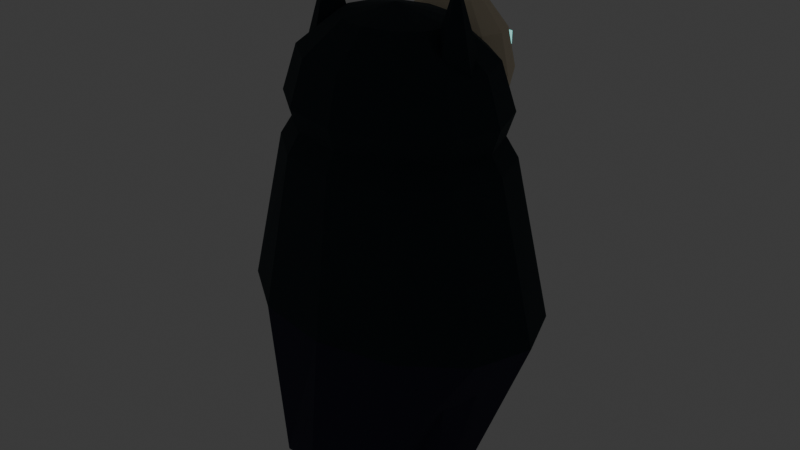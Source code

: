 # Source: Enemy_Shade.blend  (saved by Blender 5.3.31; exported with 4.5.12 LTS)
import bpy
from mathutils import Matrix  # noqa: F401  (used for matrix-valued properties, if any)

bpy.ops.wm.read_factory_settings(use_empty=True)
scene = bpy.context.scene
scene.name = 'Scene'

# ---- collections
col_collection = bpy.data.collections.new('Collection'); scene.collection.children.link(col_collection)

# ---- images (referenced by path relative to the original .blend; pixels are not part of the script)
import os
ASSET_DIR = os.environ.get("B2B_ASSET_DIR", "")  # directory of the original .blend (textures are referenced by path, not embedded)
HERE = os.path.dirname(os.path.abspath(__file__))  # packed textures are extracted next to this script under _unpacked/

def load_image(name, relpath, width, height, colorspace="sRGB"):
    """Load a texture the original file referenced (path relative to the .blend, or extracted next to this script)."""
    p = next((c for c in (os.path.join(HERE, relpath), os.path.join(ASSET_DIR, relpath)) if relpath and os.path.exists(c)), "")
    if p:
        img = bpy.data.images.load(p, check_existing=True)
        img.name = name
    else:  # same state as the original file: an image datablock whose file is absent (Cycles renders it pink)
        img = bpy.data.images.new(name, width, height)
        img.source = "FILE"
        img.filepath = "//" + (relpath or name)
    img.colorspace_settings.name = colorspace
    return img
img_art1palette_basecolor_128_png = load_image('Art1Palette_BaseColor_128.png', '_unpacked/Art1Palette_BaseColor_128.dad27d6c.png', 128, 64, 'sRGB')

# ---- materials (node trees are filled in below, after node groups)
mat_art1surface = bpy.data.materials.new('Art1Surface')
mat_art1glow = bpy.data.materials.new('Art1Glow')

# ---- material node trees
mat_art1surface.use_nodes = True; mat_art1surface.node_tree.nodes.clear()
_N = mat_art1surface.node_tree.nodes; _L = mat_art1surface.node_tree.links
n0 = _N.new('ShaderNodeBsdfPrincipled'); n0.name = 'Principled BSDF'; n0.location = (-200, 100)
n0.inputs[2].default_value = 0.85
n0.inputs[10].default_value = 0.005
n1 = _N.new('ShaderNodeOutputMaterial'); n1.name = 'Material Output'; n1.location = (200, 100)
n2 = _N.new('ShaderNodeTexImage'); n2.name = 'Image Texture'; n2.location = (0, 0)
n2.image = img_art1palette_basecolor_128_png
n2.interpolation = 'Closest'
_L.new(n0.outputs[0], n1.inputs[0])
_L.new(n2.outputs[0], n0.inputs[0])
n1.is_active_output = True
mat_art1glow.use_nodes = True; mat_art1glow.node_tree.nodes.clear()
_N = mat_art1glow.node_tree.nodes; _L = mat_art1glow.node_tree.links
n0 = _N.new('ShaderNodeBsdfPrincipled'); n0.name = 'Principled BSDF'; n0.location = (-200, 100)
n0.inputs[2].default_value = 0.85
n0.inputs[10].default_value = 0.005
n0.inputs[28].default_value = 1.0
n1 = _N.new('ShaderNodeOutputMaterial'); n1.name = 'Material Output'; n1.location = (200, 100)
n2 = _N.new('ShaderNodeTexImage'); n2.name = 'Image Texture'; n2.location = (0, 0)
n2.image = img_art1palette_basecolor_128_png
n2.interpolation = 'Closest'
_L.new(n0.outputs[0], n1.inputs[0])
_L.new(n2.outputs[0], n0.inputs[0])
_L.new(n2.outputs[0], n0.inputs[27])
n1.is_active_output = True

# ---- world
world_world = bpy.data.worlds.new('World'); scene.world = world_world
world_world.use_nodes = True; world_world.node_tree.nodes.clear()
_N = world_world.node_tree.nodes; _L = world_world.node_tree.links
n0 = _N.new('ShaderNodeOutputWorld'); n0.name = 'World Output'; n0.location = (200, 100)
n1 = _N.new('ShaderNodeBackground'); n1.name = 'Background'; n1.location = (-200, 100)
n1.inputs[0].default_value = (0.05088, 0.05088, 0.05088, 1.0)
_L.new(n1.outputs[0], n0.inputs[0])
n0.is_active_output = True
world_world.color = (0.05088, 0.05088, 0.05088)
world_world.sun_shadow_jitter_overblur = 0.0

# ---- meshes
me_mantlemesh = bpy.data.meshes.new('MantleMesh')
me_mantlemesh.from_pydata([(-0.25, 2.186e-08, -0.49), (-0.2165, -0.16, -0.415), (-0.125, -0.2771, -0.49), (-2.798e-08, -0.32, -0.415), (0.125, -0.2771, -0.49), (0.2165, -0.16, -0.415), (0.25, -2.186e-08, -0.49), (0.2165, 0.16, -0.415), (0.125, 0.2771, -0.49), (2.798e-08, 0.32, -0.415), (-0.125, 0.2771, -0.49), (-0.2165, 0.16, -0.415), (-0.4, 3.497e-08, -0.11), (-0.3464, -0.145, -0.11), (-0.2, -0.2511, -0.11), (-2.535e-08, -0.29, -0.11), (0.2, -0.2511, -0.11), (0.3464, -0.145, -0.11), (0.4, -3.497e-08, -0.11), (0.3464, 0.145, -0.11), (0.2, 0.2511, -0.11), (2.535e-08, 0.29, -0.11), (-0.2, 0.2511, -0.11), (-0.3464, 0.145, -0.11), (-0.3, 2.623e-08, 0.29), (-0.2598, -0.12, 0.29), (-0.15, -0.2078, 0.29), (-2.098e-08, -0.24, 0.29), (0.15, -0.2078, 0.29), (0.2598, -0.12, 0.29), (0.3, -2.623e-08, 0.29), (0.2598, 0.12, 0.29), (0.15, 0.2078, 0.29), (2.098e-08, 0.24, 0.29), (-0.15, 0.2078, 0.29), (-0.2598, 0.12, 0.29), (-0.16, 1.399e-08, 0.5), (-0.1386, -0.07, 0.5), (-0.08, -0.1212, 0.5), (-1.224e-08, -0.14, 0.5), (0.08, -0.1212, 0.5), (0.1386, -0.07, 0.5), (0.16, -1.399e-08, 0.5), (0.1386, 0.07, 0.5), (0.08, 0.1212, 0.5), (1.224e-08, 0.14, 0.5), (-0.08, 0.1212, 0.5), (-0.1386, 0.07, 0.5), (0.0, 0.0, 0.63), (-1.005e-08, -0.115, 0.5992), (-1.741e-08, -0.1992, 0.515), (-2.011e-08, -0.23, 0.4), (-1.741e-08, -0.1992, 0.285), (-1.005e-08, -0.115, 0.2008), (0.0, 0.0, 0.17), (-0.0725, -0.09959, 0.5992), (-0.1256, -0.1725, 0.515), (-0.145, -0.1992, 0.4), (-0.1256, -0.1725, 0.285), (-0.0725, -0.09959, 0.2008), (-0.1256, -0.0575, 0.5992), (-0.2175, -0.09959, 0.515), (-0.2511, -0.115, 0.4), (-0.2175, -0.09959, 0.285), (-0.1256, -0.0575, 0.2008), (-0.145, 1.268e-08, 0.5992), (-0.2511, 2.881e-08, 0.515), (-0.29, 2.535e-08, 0.4), (-0.2511, 2.881e-08, 0.285), (-0.145, 1.268e-08, 0.2008), (-0.1256, 0.0575, 0.5992), (-0.2175, 0.09959, 0.515), (-0.2511, 0.115, 0.4), (-0.2175, 0.09959, 0.285), (-0.1256, 0.0575, 0.2008), (-0.0725, 0.09959, 0.5992), (-0.1256, 0.1725, 0.515), (-0.145, 0.1992, 0.4), (-0.1256, 0.1725, 0.285), (-0.0725, 0.09959, 0.2008), (1.005e-08, 0.115, 0.5992), (4.334e-08, 0.1992, 0.515), (2.011e-08, 0.23, 0.4), (4.334e-08, 0.1992, 0.285), (1.005e-08, 0.115, 0.2008), (0.0725, 0.09959, 0.5992), (0.1256, 0.1725, 0.515), (0.145, 0.1992, 0.4), (0.1256, 0.1725, 0.285), (0.0725, 0.09959, 0.2008), (0.1256, 0.0575, 0.5992), (0.2175, 0.09959, 0.515), (0.2511, 0.115, 0.4), (0.2175, 0.09959, 0.285), (0.1256, 0.0575, 0.2008), (0.145, -1.268e-08, 0.5992), (0.2511, -4.252e-08, 0.515), (0.29, -2.535e-08, 0.4), (0.2511, -4.252e-08, 0.285), (0.145, -1.268e-08, 0.2008), (0.1256, -0.0575, 0.5992), (0.2175, -0.09959, 0.515), (0.2511, -0.115, 0.4), (0.2175, -0.09959, 0.285), (0.1256, -0.0575, 0.2008), (0.0725, -0.09959, 0.5992), (0.1256, -0.1725, 0.515), (0.145, -0.1992, 0.4), (0.1256, -0.1725, 0.285), (0.0725, -0.09959, 0.2008)], [], [(11, 10, 9, 8, 7, 6, 5, 4, 3, 2, 1, 0), (0, 1, 13, 12), (1, 2, 14, 13), (2, 3, 15, 14), (3, 4, 16, 15), (4, 5, 17, 16), (5, 6, 18, 17), (6, 7, 19, 18), (7, 8, 20, 19), (8, 9, 21, 20), (9, 10, 22, 21), (10, 11, 23, 22), (11, 0, 12, 23), (12, 13, 25, 24), (13, 14, 26, 25), (14, 15, 27, 26), (15, 16, 28, 27), (16, 17, 29, 28), (17, 18, 30, 29), (18, 19, 31, 30), (19, 20, 32, 31), (20, 21, 33, 32), (21, 22, 34, 33), (22, 23, 35, 34), (23, 12, 24, 35), (24, 25, 37, 36), (25, 26, 38, 37), (26, 27, 39, 38), (27, 28, 40, 39), (28, 29, 41, 40), (29, 30, 42, 41), (30, 31, 43, 42), (31, 32, 44, 43), (32, 33, 45, 44), (33, 34, 46, 45), (34, 35, 47, 46), (35, 24, 36, 47), (36, 37, 38, 39, 40, 41, 42, 43, 44, 45, 46, 47), (51, 50, 56, 57), (49, 48, 55), (54, 53, 59), (52, 51, 57, 58), (50, 49, 55, 56), (53, 52, 58, 59), (54, 59, 64), (58, 57, 62, 63), (56, 55, 60, 61), (59, 58, 63, 64), (57, 56, 61, 62), (55, 48, 60), (54, 64, 69), (63, 62, 67, 68), (61, 60, 65, 66), (64, 63, 68, 69), (62, 61, 66, 67), (60, 48, 65), (68, 67, 72, 73), (66, 65, 70, 71), (69, 68, 73, 74), (67, 66, 71, 72), (65, 48, 70), (54, 69, 74), (71, 70, 75, 76), (74, 73, 78, 79), (72, 71, 76, 77), (70, 48, 75), (54, 74, 79), (73, 72, 77, 78), (79, 78, 83, 84), (77, 76, 81, 82), (75, 48, 80), (54, 79, 84), (78, 77, 82, 83), (76, 75, 80, 81), (84, 83, 88, 89), (82, 81, 86, 87), (80, 48, 85), (54, 84, 89), (83, 82, 87, 88), (81, 80, 85, 86), (89, 88, 93, 94), (87, 86, 91, 92), (85, 48, 90), (54, 89, 94), (88, 87, 92, 93), (86, 85, 90, 91), (94, 93, 98, 99), (92, 91, 96, 97), (90, 48, 95), (54, 94, 99), (93, 92, 97, 98), (91, 90, 95, 96), (97, 96, 101, 102), (95, 48, 100), (54, 99, 104), (98, 97, 102, 103), (96, 95, 100, 101), (99, 98, 103, 104), (100, 48, 105), (54, 104, 109), (103, 102, 107, 108), (101, 100, 105, 106), (104, 103, 108, 109), (102, 101, 106, 107), (54, 109, 53), (108, 107, 51, 52), (106, 105, 49, 50), (109, 108, 52, 53), (107, 106, 50, 51), (105, 48, 49)])
_uv = me_mantlemesh.uv_layers.new(name='UVMap')
_uv.uv.foreach_set('vector', [0.0625, 0.625, 0.0625, 0.625, 0.0625, 0.625, 0.0625, 0.625, 0.0625, 0.625, 0.0625, 0.625, 0.0625, 0.625, 0.0625, 0.625, 0.0625, 0.625, 0.0625, 0.625, 0.0625, 0.625, 0.0625, 0.625, 0.0625, 0.625, 0.0625, 0.625, 0.0625, 0.625, 0.0625, 0.625, 0.0625, 0.625, 0.0625, 0.625, 0.0625, 0.625, 0.0625, 0.625, 0.0625, 0.625, 0.0625, 0.625, 0.0625, 0.625, 0.0625, 0.625, 0.0625, 0.625, 0.0625, 0.625, 0.0625, 0.625, 0.0625, 0.625, 0.0625, 0.625, 0.0625, 0.625, 0.0625, 0.625, 0.0625, 0.625, 0.0625, 0.625, 0.0625, 0.625, 0.0625, 0.625, 0.0625, 0.625, 0.0625, 0.625, 0.0625, 0.625, 0.0625, 0.625, 0.0625, 0.625, 0.0625, 0.625, 0.0625, 0.625, 0.0625, 0.625, 0.0625, 0.625, 0.0625, 0.625, 0.0625, 0.625, 0.0625, 0.625, 0.0625, 0.625, 0.0625, 0.625, 0.0625, 0.625, 0.0625, 0.625, 0.0625, 0.625, 0.0625, 0.625, 0.0625, 0.625, 0.0625, 0.625, 0.0625, 0.625, 0.0625, 0.625, 0.0625, 0.625, 0.0625, 0.625, 0.0625, 0.625, 0.6875, 0.125, 0.6875, 0.125, 0.6875, 0.125, 0.6875, 0.125, 0.6875, 0.125, 0.6875, 0.125, 0.6875, 0.125, 0.6875, 0.125, 0.6875, 0.125, 0.6875, 0.125, 0.6875, 0.125, 0.6875, 0.125, 0.6875, 0.125, 0.6875, 0.125, 0.6875, 0.125, 0.6875, 0.125, 0.6875, 0.125, 0.6875, 0.125, 0.6875, 0.125, 0.6875, 0.125, 0.6875, 0.125, 0.6875, 0.125, 0.6875, 0.125, 0.6875, 0.125, 0.6875, 0.125, 0.6875, 0.125, 0.6875, 0.125, 0.6875, 0.125, 0.6875, 0.125, 0.6875, 0.125, 0.6875, 0.125, 0.6875, 0.125, 0.6875, 0.125, 0.6875, 0.125, 0.6875, 0.125, 0.6875, 0.125, 0.6875, 0.125, 0.6875, 0.125, 0.6875, 0.125, 0.6875, 0.125, 0.6875, 0.125, 0.6875, 0.125, 0.6875, 0.125, 0.6875, 0.125, 0.6875, 0.125, 0.6875, 0.125, 0.6875, 0.125, 0.6875, 0.125, 0.6875, 0.125, 0.6875, 0.125, 0.6875, 0.125, 0.6875, 0.125, 0.6875, 0.125, 0.6875, 0.125, 0.6875, 0.125, 0.6875, 0.125, 0.6875, 0.125, 0.6875, 0.125, 0.6875, 0.125, 0.6875, 0.125, 0.6875, 0.125, 0.6875, 0.125, 0.6875, 0.125, 0.6875, 0.125, 0.6875, 0.125, 0.6875, 0.125, 0.6875, 0.125, 0.6875, 0.125, 0.6875, 0.125, 0.6875, 0.125, 0.6875, 0.125, 0.6875, 0.125, 0.6875, 0.125, 0.6875, 0.125, 0.6875, 0.125, 0.6875, 0.125, 0.6875, 0.125, 0.6875, 0.125, 0.6875, 0.125, 0.6875, 0.125, 0.6875, 0.125, 0.6875, 0.125, 0.6875, 0.125, 0.6875, 0.125, 0.6875, 0.125, 0.6875, 0.125, 0.6875, 0.125, 0.6875, 0.125, 0.6875, 0.125, 0.6875, 0.125, 0.6875, 0.125, 0.6875, 0.125, 0.6875, 0.125, 0.6875, 0.125, 0.6875, 0.125, 0.6875, 0.125, 0.6875, 0.125, 0.6875, 0.125, 0.6875, 0.125, 0.6875, 0.125, 0.6875, 0.125, 0.6875, 0.125, 0.6875, 0.125, 0.6875, 0.125, 0.6875, 0.125, 0.6875, 0.125, 0.6875, 0.125, 0.6875, 0.125, 0.6875, 0.125, 0.6875, 0.125, 0.6875, 0.125, 0.6875, 0.125, 0.6875, 0.125, 0.6875, 0.125, 0.6875, 0.125, 0.6875, 0.125, 0.6875, 0.125, 0.6875, 0.125, 0.6875, 0.125, 0.6875, 0.125, 0.6875, 0.125, 0.6875, 0.125, 0.6875, 0.125, 0.6875, 0.125, 0.6875, 0.125, 0.6875, 0.125, 0.6875, 0.125, 0.6875, 0.125, 0.6875, 0.125, 0.6875, 0.125, 0.6875, 0.125, 0.6875, 0.125, 0.6875, 0.125, 0.6875, 0.125, 0.6875, 0.125, 0.6875, 0.125, 0.6875, 0.125, 0.6875, 0.125, 0.6875, 0.125, 0.6875, 0.125, 0.6875, 0.125, 0.6875, 0.125, 0.6875, 0.125, 0.6875, 0.125, 0.6875, 0.125, 0.6875, 0.125, 0.6875, 0.125, 0.6875, 0.125, 0.6875, 0.125, 0.6875, 0.125, 0.6875, 0.125, 0.6875, 0.125, 0.6875, 0.125, 0.6875, 0.125, 0.6875, 0.125, 0.6875, 0.125, 0.6875, 0.125, 0.6875, 0.125, 0.6875, 0.125, 0.6875, 0.125, 0.6875, 0.125, 0.6875, 0.125, 0.6875, 0.125, 0.6875, 0.125, 0.6875, 0.125, 0.6875, 0.125, 0.6875, 0.125, 0.6875, 0.125, 0.6875, 0.125, 0.6875, 0.125, 0.6875, 0.125, 0.6875, 0.125, 0.6875, 0.125, 0.6875, 0.125, 0.6875, 0.125, 0.6875, 0.125, 0.6875, 0.125, 0.6875, 0.125, 0.6875, 0.125, 0.6875, 0.125, 0.6875, 0.125, 0.6875, 0.125, 0.6875, 0.125, 0.6875, 0.125, 0.6875, 0.125, 0.6875, 0.125, 0.6875, 0.125, 0.6875, 0.125, 0.6875, 0.125, 0.6875, 0.125, 0.6875, 0.125, 0.6875, 0.125, 0.6875, 0.125, 0.6875, 0.125, 0.6875, 0.125, 0.6875, 0.125, 0.6875, 0.125, 0.6875, 0.125, 0.6875, 0.125, 0.6875, 0.125, 0.6875, 0.125, 0.6875, 0.125, 0.6875, 0.125, 0.6875, 0.125, 0.6875, 0.125, 0.6875, 0.125, 0.6875, 0.125, 0.6875, 0.125, 0.6875, 0.125, 0.6875, 0.125, 0.6875, 0.125, 0.6875, 0.125, 0.6875, 0.125, 0.6875, 0.125, 0.6875, 0.125, 0.6875, 0.125, 0.6875, 0.125, 0.6875, 0.125, 0.6875, 0.125, 0.6875, 0.125, 0.6875, 0.125, 0.6875, 0.125, 0.6875, 0.125, 0.6875, 0.125, 0.6875, 0.125, 0.6875, 0.125, 0.6875, 0.125, 0.6875, 0.125, 0.6875, 0.125, 0.6875, 0.125, 0.6875, 0.125, 0.6875, 0.125, 0.6875, 0.125, 0.6875, 0.125, 0.6875, 0.125, 0.6875, 0.125, 0.6875, 0.125, 0.6875, 0.125, 0.6875, 0.125, 0.6875, 0.125, 0.6875, 0.125, 0.6875, 0.125, 0.6875, 0.125, 0.6875, 0.125, 0.6875, 0.125, 0.6875, 0.125, 0.6875, 0.125, 0.6875, 0.125, 0.6875, 0.125, 0.6875, 0.125, 0.6875, 0.125, 0.6875, 0.125, 0.6875, 0.125, 0.6875, 0.125, 0.6875, 0.125, 0.6875, 0.125, 0.6875, 0.125, 0.6875, 0.125, 0.6875, 0.125, 0.6875, 0.125, 0.6875, 0.125, 0.6875, 0.125, 0.6875, 0.125, 0.6875, 0.125, 0.6875, 0.125, 0.6875, 0.125, 0.6875, 0.125, 0.6875, 0.125, 0.6875, 0.125, 0.6875, 0.125, 0.6875, 0.125, 0.6875, 0.125, 0.6875, 0.125, 0.6875, 0.125, 0.6875, 0.125, 0.6875, 0.125, 0.6875, 0.125, 0.6875, 0.125, 0.6875, 0.125, 0.6875, 0.125, 0.6875, 0.125, 0.6875, 0.125, 0.6875, 0.125, 0.6875, 0.125, 0.6875, 0.125, 0.6875, 0.125, 0.6875, 0.125, 0.6875, 0.125, 0.6875, 0.125, 0.6875, 0.125, 0.6875, 0.125, 0.6875, 0.125, 0.6875, 0.125, 0.6875, 0.125, 0.6875, 0.125, 0.6875, 0.125, 0.6875, 0.125, 0.6875, 0.125, 0.6875, 0.125, 0.6875, 0.125, 0.6875, 0.125, 0.6875, 0.125, 0.6875, 0.125, 0.6875, 0.125, 0.6875, 0.125, 0.6875, 0.125, 0.6875, 0.125, 0.6875, 0.125, 0.6875, 0.125, 0.6875, 0.125, 0.6875, 0.125, 0.6875, 0.125, 0.6875, 0.125, 0.6875, 0.125, 0.6875, 0.125, 0.6875, 0.125, 0.6875, 0.125, 0.6875, 0.125, 0.6875, 0.125, 0.6875, 0.125, 0.6875, 0.125, 0.6875, 0.125, 0.6875, 0.125, 0.6875, 0.125, 0.6875, 0.125, 0.6875, 0.125, 0.6875, 0.125, 0.6875, 0.125, 0.6875, 0.125, 0.6875, 0.125, 0.6875, 0.125, 0.6875, 0.125, 0.6875, 0.125, 0.6875, 0.125, 0.6875, 0.125, 0.6875, 0.125, 0.6875, 0.125, 0.6875, 0.125, 0.6875, 0.125, 0.6875, 0.125, 0.6875, 0.125, 0.6875, 0.125, 0.6875, 0.125, 0.6875, 0.125, 0.6875, 0.125, 0.6875, 0.125, 0.6875, 0.125, 0.6875, 0.125, 0.6875, 0.125, 0.6875, 0.125, 0.6875, 0.125, 0.6875, 0.125, 0.6875, 0.125, 0.6875, 0.125, 0.6875, 0.125, 0.6875, 0.125, 0.6875, 0.125, 0.6875, 0.125, 0.6875, 0.125, 0.6875, 0.125, 0.6875, 0.125, 0.6875, 0.125, 0.6875, 0.125, 0.6875, 0.125, 0.6875, 0.125, 0.6875, 0.125, 0.6875, 0.125, 0.6875, 0.125, 0.6875, 0.125, 0.6875, 0.125, 0.6875, 0.125, 0.6875, 0.125])
me_mantlemesh.materials.append(mat_art1surface)
me_mantlemesh.update()
me_maskcrownmesh = bpy.data.meshes.new('MaskCrownMesh')
me_maskcrownmesh.from_pydata([(1.836e-08, 0.21, 0.19), (1.311e-08, 0.15, 0.1645), (9.274e-09, 0.1061, 0.095), (7.868e-09, 0.09, 0.0), (9.274e-09, 0.1061, -0.095), (1.311e-08, 0.15, -0.1645), (1.836e-08, 0.21, -0.19), (-0.04, 0.158, 0.1645), (-0.06928, 0.12, 0.095), (-0.08, 0.1061, 0.0), (-0.06928, 0.12, -0.095), (-0.04, 0.158, -0.1645), (-0.06928, 0.18, 0.1645), (-0.12, 0.158, 0.095), (-0.1386, 0.15, 0.0), (-0.12, 0.158, -0.095), (-0.06928, 0.18, -0.1645), (-0.08, 0.21, 0.1645), (-0.1386, 0.21, 0.095), (-0.16, 0.21, 0.0), (-0.1386, 0.21, -0.095), (-0.08, 0.21, -0.1645), (-0.06928, 0.24, 0.1645), (-0.12, 0.262, 0.095), (-0.1386, 0.27, 0.0), (-0.12, 0.262, -0.095), (-0.06928, 0.24, -0.1645), (-0.04, 0.262, 0.1645), (-0.06928, 0.3, 0.095), (-0.08, 0.3139, 0.0), (-0.06928, 0.3, -0.095), (-0.04, 0.262, -0.1645), (2.36e-08, 0.27, 0.1645), (4.175e-08, 0.3139, 0.095), (2.885e-08, 0.33, 0.0), (4.175e-08, 0.3139, -0.095), (2.36e-08, 0.27, -0.1645), (0.04, 0.262, 0.1645), (0.06928, 0.3, 0.095), (0.08, 0.3139, 0.0), (0.06928, 0.3, -0.095), (0.04, 0.262, -0.1645), (0.06928, 0.24, 0.1645), (0.12, 0.262, 0.095), (0.1386, 0.27, 0.0), (0.12, 0.262, -0.095), (0.06928, 0.24, -0.1645), (0.08, 0.21, 0.1645), (0.1386, 0.21, 0.095), (0.16, 0.21, 0.0), (0.1386, 0.21, -0.095), (0.08, 0.21, -0.1645), (0.06928, 0.18, 0.1645), (0.12, 0.158, 0.095), (0.1386, 0.15, 0.0), (0.12, 0.158, -0.095), (0.06928, 0.18, -0.1645), (0.04, 0.158, 0.1645), (0.06928, 0.12, 0.095), (0.08, 0.1061, 0.0), (0.06928, 0.12, -0.095), (0.04, 0.158, -0.1645), (0.0845, 0.332, 0.0285), (0.0845, 0.332, 0.0615), (0.0845, 0.314, 0.0285), (0.0845, 0.314, 0.0615), (0.0295, 0.332, 0.0285), (0.0295, 0.332, 0.0615), (0.0295, 0.314, 0.0285), (0.0295, 0.314, 0.0615), (-0.0295, 0.332, 0.0285), (-0.0295, 0.332, 0.0615), (-0.0295, 0.314, 0.0285), (-0.0295, 0.314, 0.0615), (-0.0845, 0.332, 0.0285), (-0.0845, 0.332, 0.0615), (-0.0845, 0.314, 0.0285), (-0.0845, 0.314, 0.0615), (0.0125, 0.344, -0.17), (0.0125, 0.344, -0.01), (0.0125, 0.322, -0.17), (0.0125, 0.322, -0.01), (-0.0125, 0.344, -0.17), (-0.0125, 0.344, -0.01), (-0.0125, 0.322, -0.17), (-0.0125, 0.322, -0.01), (0.18, -0.09, 0.04), (0.1134, -0.04163, 0.04), (0.1389, 0.03663, 0.04), (0.2211, 0.03663, 0.04), (0.2466, -0.04163, 0.04), (0.18, -0.02, 0.28), (-0.18, -0.09, 0.04), (-0.2466, -0.04163, 0.04), (-0.2211, 0.03663, 0.04), (-0.1389, 0.03663, 0.04), (-0.1134, -0.04163, 0.04), (-0.18, -0.02, 0.28)], [], [(3, 2, 8, 9), (1, 0, 7), (6, 5, 11), (4, 3, 9, 10), (2, 1, 7, 8), (5, 4, 10, 11), (6, 11, 16), (10, 9, 14, 15), (8, 7, 12, 13), (11, 10, 15, 16), (9, 8, 13, 14), (7, 0, 12), (6, 16, 21), (15, 14, 19, 20), (13, 12, 17, 18), (16, 15, 20, 21), (14, 13, 18, 19), (12, 0, 17), (20, 19, 24, 25), (18, 17, 22, 23), (21, 20, 25, 26), (19, 18, 23, 24), (17, 0, 22), (6, 21, 26), (23, 22, 27, 28), (26, 25, 30, 31), (24, 23, 28, 29), (22, 0, 27), (6, 26, 31), (25, 24, 29, 30), (31, 30, 35, 36), (29, 28, 33, 34), (27, 0, 32), (6, 31, 36), (30, 29, 34, 35), (28, 27, 32, 33), (36, 35, 40, 41), (34, 33, 38, 39), (32, 0, 37), (6, 36, 41), (35, 34, 39, 40), (33, 32, 37, 38), (41, 40, 45, 46), (39, 38, 43, 44), (37, 0, 42), (6, 41, 46), (40, 39, 44, 45), (38, 37, 42, 43), (46, 45, 50, 51), (44, 43, 48, 49), (42, 0, 47), (6, 46, 51), (45, 44, 49, 50), (43, 42, 47, 48), (49, 48, 53, 54), (47, 0, 52), (6, 51, 56), (50, 49, 54, 55), (48, 47, 52, 53), (51, 50, 55, 56), (52, 0, 57), (6, 56, 61), (55, 54, 59, 60), (53, 52, 57, 58), (56, 55, 60, 61), (54, 53, 58, 59), (6, 61, 5), (60, 59, 3, 4), (58, 57, 1, 2), (61, 60, 4, 5), (59, 58, 2, 3), (57, 0, 1), (62, 63, 65, 64), (64, 65, 69, 68), (68, 69, 67, 66), (66, 67, 63, 62), (64, 68, 66, 62), (69, 65, 63, 67), (70, 71, 73, 72), (72, 73, 77, 76), (76, 77, 75, 74), (74, 75, 71, 70), (72, 76, 74, 70), (77, 73, 71, 75), (78, 79, 81, 80), (80, 81, 85, 84), (84, 85, 83, 82), (82, 83, 79, 78), (80, 84, 82, 78), (85, 81, 79, 83), (86, 91, 87), (87, 91, 88), (88, 91, 89), (86, 87, 88, 89, 90), (89, 91, 90), (90, 91, 86), (92, 97, 93), (93, 97, 94), (94, 97, 95), (92, 93, 94, 95, 96), (95, 97, 96), (96, 97, 92)])
me_maskcrownmesh.polygons.foreach_set('material_index', [0, 0, 0, 0, 0, 0, 0, 0, 0, 0, 0, 0, 0, 0, 0, 0, 0, 0, 0, 0, 0, 0, 0, 0, 0, 0, 0, 0, 0, 0, 0, 0, 0, 0, 0, 0, 0, 0, 0, 0, 0, 0, 0, 0, 0, 0, 0, 0, 0, 0, 0, 0, 0, 0, 0, 0, 0, 0, 0, 0, 0, 0, 0, 0, 0, 0, 0, 0, 0, 0, 0, 0, 1, 1, 1, 1, 1, 1, 1, 1, 1, 1, 1, 1, 0, 0, 0, 0, 0, 0, 0, 0, 0, 0, 0, 0, 0, 0, 0, 0, 0, 0])
_uv = me_maskcrownmesh.uv_layers.new(name='UVMap')
_uv.uv.foreach_set('vector', [0.0625, 0.125, 0.0625, 0.125, 0.0625, 0.125, 0.0625, 0.125, 0.0625, 0.125, 0.0625, 0.125, 0.0625, 0.125, 0.0625, 0.125, 0.0625, 0.125, 0.0625, 0.125, 0.0625, 0.125, 0.0625, 0.125, 0.0625, 0.125, 0.0625, 0.125, 0.0625, 0.125, 0.0625, 0.125, 0.0625, 0.125, 0.0625, 0.125, 0.0625, 0.125, 0.0625, 0.125, 0.0625, 0.125, 0.0625, 0.125, 0.0625, 0.125, 0.0625, 0.125, 0.0625, 0.125, 0.0625, 0.125, 0.0625, 0.125, 0.0625, 0.125, 0.0625, 0.125, 0.0625, 0.125, 0.0625, 0.125, 0.0625, 0.125, 0.0625, 0.125, 0.0625, 0.125, 0.0625, 0.125, 0.0625, 0.125, 0.0625, 0.125, 0.0625, 0.125, 0.0625, 0.125, 0.0625, 0.125, 0.0625, 0.125, 0.0625, 0.125, 0.0625, 0.125, 0.0625, 0.125, 0.0625, 0.125, 0.0625, 0.125, 0.0625, 0.125, 0.0625, 0.125, 0.0625, 0.125, 0.0625, 0.125, 0.0625, 0.125, 0.0625, 0.125, 0.0625, 0.125, 0.0625, 0.125, 0.0625, 0.125, 0.0625, 0.125, 0.0625, 0.125, 0.0625, 0.125, 0.0625, 0.125, 0.0625, 0.125, 0.0625, 0.125, 0.0625, 0.125, 0.0625, 0.125, 0.0625, 0.125, 0.0625, 0.125, 0.0625, 0.125, 0.0625, 0.125, 0.0625, 0.125, 0.0625, 0.125, 0.0625, 0.125, 0.0625, 0.125, 0.0625, 0.125, 0.0625, 0.125, 0.0625, 0.125, 0.0625, 0.125, 0.0625, 0.125, 0.0625, 0.125, 0.0625, 0.125, 0.0625, 0.125, 0.0625, 0.125, 0.0625, 0.125, 0.0625, 0.125, 0.0625, 0.125, 0.0625, 0.125, 0.0625, 0.125, 0.0625, 0.125, 0.0625, 0.125, 0.0625, 0.125, 0.0625, 0.125, 0.0625, 0.125, 0.0625, 0.125, 0.0625, 0.125, 0.0625, 0.125, 0.0625, 0.125, 0.0625, 0.125, 0.0625, 0.125, 0.0625, 0.125, 0.0625, 0.125, 0.0625, 0.125, 0.0625, 0.125, 0.0625, 0.125, 0.0625, 0.125, 0.0625, 0.125, 0.0625, 0.125, 0.0625, 0.125, 0.0625, 0.125, 0.0625, 0.125, 0.0625, 0.125, 0.0625, 0.125, 0.0625, 0.125, 0.0625, 0.125, 0.0625, 0.125, 0.0625, 0.125, 0.0625, 0.125, 0.0625, 0.125, 0.0625, 0.125, 0.0625, 0.125, 0.0625, 0.125, 0.0625, 0.125, 0.0625, 0.125, 0.0625, 0.125, 0.0625, 0.125, 0.0625, 0.125, 0.0625, 0.125, 0.0625, 0.125, 0.0625, 0.125, 0.0625, 0.125, 0.0625, 0.125, 0.0625, 0.125, 0.0625, 0.125, 0.0625, 0.125, 0.0625, 0.125, 0.0625, 0.125, 0.0625, 0.125, 0.0625, 0.125, 0.0625, 0.125, 0.0625, 0.125, 0.0625, 0.125, 0.0625, 0.125, 0.0625, 0.125, 0.0625, 0.125, 0.0625, 0.125, 0.0625, 0.125, 0.0625, 0.125, 0.0625, 0.125, 0.0625, 0.125, 0.0625, 0.125, 0.0625, 0.125, 0.0625, 0.125, 0.0625, 0.125, 0.0625, 0.125, 0.0625, 0.125, 0.0625, 0.125, 0.0625, 0.125, 0.0625, 0.125, 0.0625, 0.125, 0.0625, 0.125, 0.0625, 0.125, 0.0625, 0.125, 0.0625, 0.125, 0.0625, 0.125, 0.0625, 0.125, 0.0625, 0.125, 0.0625, 0.125, 0.0625, 0.125, 0.0625, 0.125, 0.0625, 0.125, 0.0625, 0.125, 0.0625, 0.125, 0.0625, 0.125, 0.0625, 0.125, 0.0625, 0.125, 0.0625, 0.125, 0.0625, 0.125, 0.0625, 0.125, 0.0625, 0.125, 0.0625, 0.125, 0.0625, 0.125, 0.0625, 0.125, 0.0625, 0.125, 0.0625, 0.125, 0.0625, 0.125, 0.0625, 0.125, 0.0625, 0.125, 0.0625, 0.125, 0.0625, 0.125, 0.0625, 0.125, 0.0625, 0.125, 0.0625, 0.125, 0.0625, 0.125, 0.0625, 0.125, 0.0625, 0.125, 0.0625, 0.125, 0.0625, 0.125, 0.0625, 0.125, 0.0625, 0.125, 0.0625, 0.125, 0.0625, 0.125, 0.0625, 0.125, 0.0625, 0.125, 0.0625, 0.125, 0.0625, 0.125, 0.0625, 0.125, 0.0625, 0.125, 0.0625, 0.125, 0.0625, 0.125, 0.0625, 0.125, 0.0625, 0.125, 0.0625, 0.125, 0.0625, 0.125, 0.0625, 0.125, 0.0625, 0.125, 0.0625, 0.125, 0.0625, 0.125, 0.0625, 0.125, 0.0625, 0.125, 0.0625, 0.125, 0.0625, 0.125, 0.0625, 0.125, 0.0625, 0.125, 0.0625, 0.125, 0.0625, 0.125, 0.0625, 0.125, 0.0625, 0.125, 0.0625, 0.125, 0.0625, 0.125, 0.0625, 0.125, 0.0625, 0.125, 0.0625, 0.125, 0.0625, 0.125, 0.0625, 0.125, 0.0625, 0.125, 0.0625, 0.125, 0.0625, 0.125, 0.0625, 0.125, 0.0625, 0.125, 0.0625, 0.125, 0.0625, 0.125, 0.0625, 0.125, 0.0625, 0.125, 0.0625, 0.125, 0.0625, 0.125, 0.0625, 0.125, 0.0625, 0.125, 0.0625, 0.125, 0.0625, 0.125, 0.0625, 0.125, 0.0625, 0.125, 0.0625, 0.125, 0.0625, 0.125, 0.0625, 0.125, 0.0625, 0.125, 0.0625, 0.125, 0.0625, 0.125, 0.0625, 0.125, 0.0625, 0.125, 0.0625, 0.125, 0.0625, 0.125, 0.0625, 0.125, 0.0625, 0.125, 0.0625, 0.125, 0.0625, 0.125, 0.0625, 0.125, 0.0625, 0.125, 0.5625, 0.625, 0.5625, 0.625, 0.5625, 0.625, 0.5625, 0.625, 0.5625, 0.625, 0.5625, 0.625, 0.5625, 0.625, 0.5625, 0.625, 0.5625, 0.625, 0.5625, 0.625, 0.5625, 0.625, 0.5625, 0.625, 0.5625, 0.625, 0.5625, 0.625, 0.5625, 0.625, 0.5625, 0.625, 0.5625, 0.625, 0.5625, 0.625, 0.5625, 0.625, 0.5625, 0.625, 0.5625, 0.625, 0.5625, 0.625, 0.5625, 0.625, 0.5625, 0.625, 0.5625, 0.625, 0.5625, 0.625, 0.5625, 0.625, 0.5625, 0.625, 0.5625, 0.625, 0.5625, 0.625, 0.5625, 0.625, 0.5625, 0.625, 0.5625, 0.625, 0.5625, 0.625, 0.5625, 0.625, 0.5625, 0.625, 0.5625, 0.625, 0.5625, 0.625, 0.5625, 0.625, 0.5625, 0.625, 0.5625, 0.625, 0.5625, 0.625, 0.5625, 0.625, 0.5625, 0.625, 0.5625, 0.625, 0.5625, 0.625, 0.5625, 0.625, 0.5625, 0.625, 0.6875, 0.125, 0.6875, 0.125, 0.6875, 0.125, 0.6875, 0.125, 0.6875, 0.125, 0.6875, 0.125, 0.6875, 0.125, 0.6875, 0.125, 0.6875, 0.125, 0.6875, 0.125, 0.6875, 0.125, 0.6875, 0.125, 0.6875, 0.125, 0.6875, 0.125, 0.6875, 0.125, 0.6875, 0.125, 0.6875, 0.125, 0.6875, 0.125, 0.6875, 0.125, 0.6875, 0.125, 0.6875, 0.125, 0.6875, 0.125, 0.6875, 0.125, 0.6875, 0.125, 0.6875, 0.125, 0.6875, 0.125, 0.6875, 0.125, 0.6875, 0.125, 0.6875, 0.125, 0.6875, 0.125, 0.6875, 0.125, 0.6875, 0.125, 0.6875, 0.125, 0.6875, 0.125, 0.6875, 0.125, 0.6875, 0.125, 0.6875, 0.125, 0.6875, 0.125, 0.6875, 0.125, 0.6875, 0.125, 0.6875, 0.125, 0.6875, 0.125, 0.6875, 0.125, 0.6875, 0.125, 0.6875, 0.125, 0.6875, 0.125, 0.6875, 0.125, 0.6875, 0.125, 0.6875, 0.125, 0.6875, 0.125, 0.6875, 0.125, 0.6875, 0.125, 0.6875, 0.125, 0.6875, 0.125, 0.6875, 0.125, 0.6875, 0.125, 0.6875, 0.125, 0.6875, 0.125, 0.6875, 0.125, 0.6875, 0.125, 0.6875, 0.125, 0.6875, 0.125, 0.6875, 0.125, 0.6875, 0.125])
me_maskcrownmesh.materials.append(mat_art1surface)
me_maskcrownmesh.materials.append(mat_art1glow)
me_maskcrownmesh.update()
me_pendantleftmesh = bpy.data.meshes.new('PendantLeftMesh')
me_pendantleftmesh.from_pydata([(0.0, 0.0, 0.0), (0.13, 0.04, -0.21), (0.05, -0.04, -0.68), (-0.11, -0.04, -0.6), (-0.04, -0.09, -0.06), (0.08, -0.06, -0.24)], [], [(0, 1, 2, 3), (0, 4, 5, 1), (1, 5, 2), (2, 5, 4, 3), (3, 4, 0)])
_uv = me_pendantleftmesh.uv_layers.new(name='UVMap')
_uv.uv.foreach_set('vector', [0.0625, 0.625, 0.0625, 0.625, 0.0625, 0.625, 0.0625, 0.625, 0.0625, 0.625, 0.0625, 0.625, 0.0625, 0.625, 0.0625, 0.625, 0.0625, 0.625, 0.0625, 0.625, 0.0625, 0.625, 0.0625, 0.625, 0.0625, 0.625, 0.0625, 0.625, 0.0625, 0.625, 0.0625, 0.625, 0.0625, 0.625, 0.0625, 0.625])
me_pendantleftmesh.materials.append(mat_art1surface)
me_pendantleftmesh.update()
me_pendantrightmesh = bpy.data.meshes.new('PendantRightMesh')
me_pendantrightmesh.from_pydata([(0.0, 0.0, 0.0), (-0.13, 0.04, -0.21), (-0.05, -0.04, -0.68), (0.11, -0.04, -0.6), (0.04, -0.09, -0.06), (-0.08, -0.06, -0.24)], [], [(0, 3, 2, 1), (0, 1, 5, 4), (1, 2, 5), (2, 3, 4, 5), (3, 0, 4)])
_uv = me_pendantrightmesh.uv_layers.new(name='UVMap')
_uv.uv.foreach_set('vector', [0.0625, 0.625, 0.0625, 0.625, 0.0625, 0.625, 0.0625, 0.625, 0.0625, 0.625, 0.0625, 0.625, 0.0625, 0.625, 0.0625, 0.625, 0.0625, 0.625, 0.0625, 0.625, 0.0625, 0.625, 0.0625, 0.625, 0.0625, 0.625, 0.0625, 0.625, 0.0625, 0.625, 0.0625, 0.625, 0.0625, 0.625, 0.0625, 0.625])
me_pendantrightmesh.materials.append(mat_art1surface)
me_pendantrightmesh.update()

# ---- objects
ob_mantle = bpy.data.objects.new('Mantle', me_mantlemesh)
ob_maskcrown = bpy.data.objects.new('MaskCrown', me_maskcrownmesh)
ob_pendantleft = bpy.data.objects.new('PendantLeft', me_pendantleftmesh)
ob_pendantright = bpy.data.objects.new('PendantRight', me_pendantrightmesh)

# ---- transforms, parenting, visibility, modifiers, constraints
ob_mantle.location = (0.0, 0.0, 0.65)
ob_maskcrown.location = (0.0, 0.0, 1.09)
ob_pendantleft.location = (0.21, -0.09, 0.76)
ob_pendantleft.rotation_euler = (-0.07274, 3.429e-17, 0.0)
ob_pendantright.location = (-0.21, -0.09, 0.76)
ob_pendantright.rotation_euler = (-0.01129, -5.144e-17, 0.0)

# ---- collection membership
col_collection.objects.link(ob_mantle)
col_collection.objects.link(ob_maskcrown)
col_collection.objects.link(ob_pendantleft)
col_collection.objects.link(ob_pendantright)

# ---- scene / render settings (as saved in the file)
scene.frame_start = 1; scene.frame_end = 113; scene.frame_set(1)
scene.render.engine = 'BLENDER_EEVEE_NEXT'
scene.render.fps = 30
scene.render.bake_bias = 0.0
scene.render.bake_samples = 0
scene.render.compositor_device = 'GPU'
scene.eevee.use_volume_custom_range = False
scene.eevee.fast_gi_thickness_near = 0.1
scene.eevee.fast_gi_thickness_far = 0.0
scene.eevee.ray_tracing_options.screen_trace_thickness = 0.1
bpy.context.view_layer.update()

# ---- added for rendering (the .blend has no active camera): camera
cam_auto = bpy.data.cameras.new('AutoCamera')
cam_auto.lens = 50.0
cam_auto.sensor_width = 36.0
cam_auto.clip_end = 1000.0
ob_auto_camera = bpy.data.objects.new('AutoCamera', cam_auto)
scene.collection.objects.link(ob_auto_camera)
ob_auto_camera.location = (1.53371, -1.82846, 1.95142)
ob_auto_camera.rotation_euler = (1.09748, -7.21219e-08, 0.694738)
scene.camera = ob_auto_camera
bpy.context.view_layer.update()
